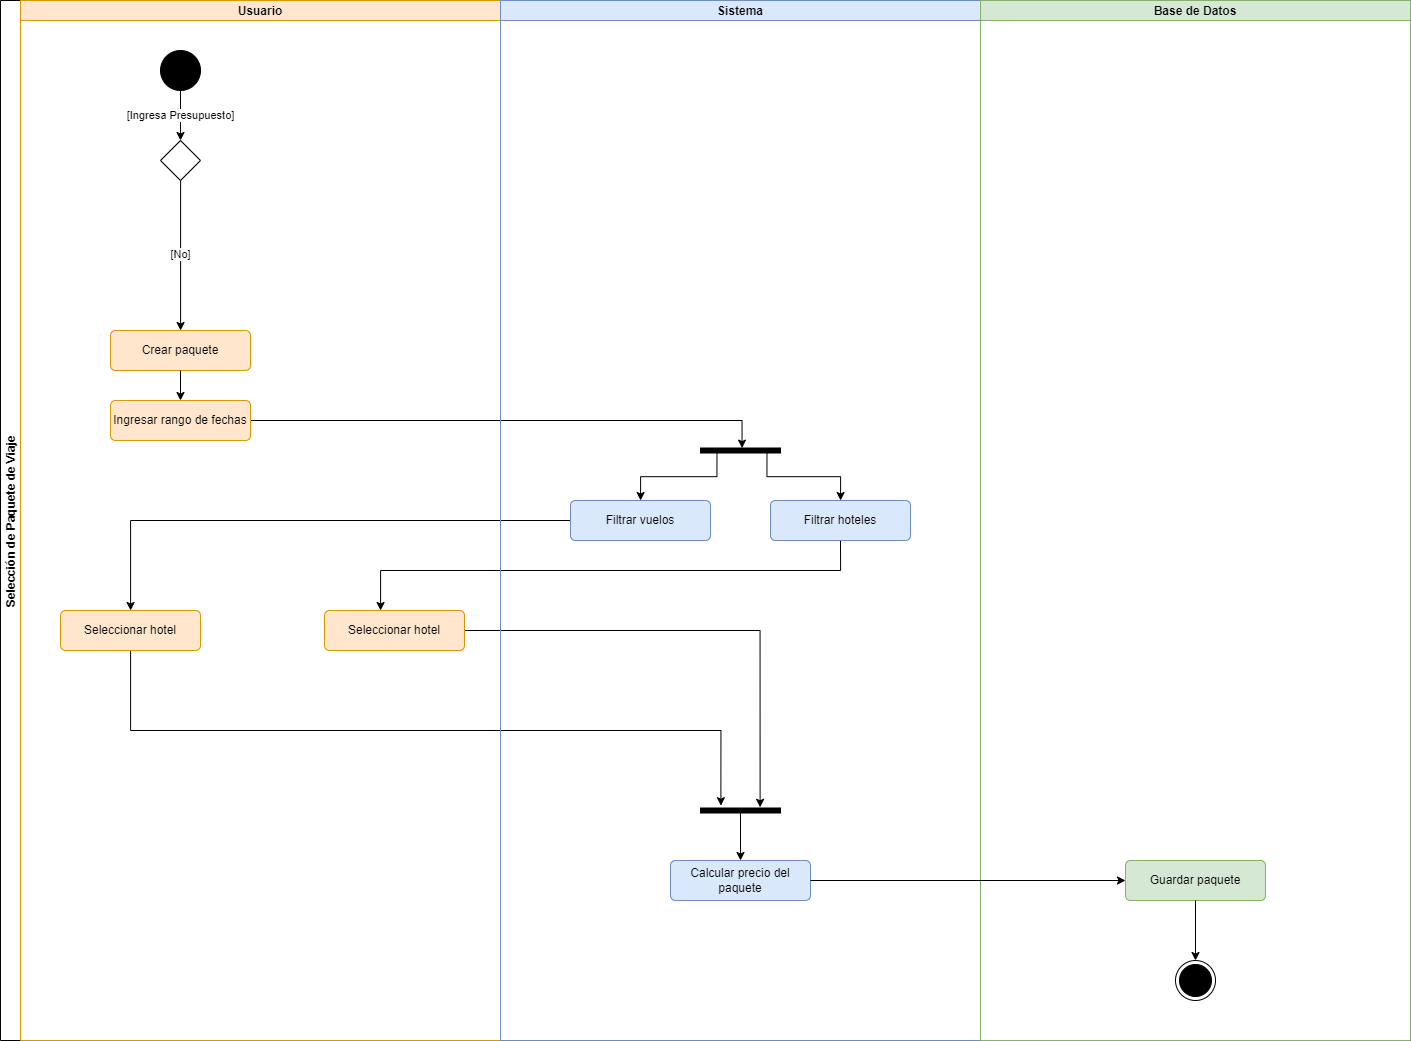

The diagram above was exported from draw.io. Its source (the exported page's mxGraphModel, read from the mxfile embedded in the PNG):
<mxGraphModel dx="1909" dy="949" grid="1" gridSize="10" guides="1" tooltips="1" connect="1" arrows="1" fold="1" page="1" pageScale="1" pageWidth="827" pageHeight="1169" math="0" shadow="0">
  <root>
    <mxCell id="0" />
    <mxCell id="1" parent="0" />
    <mxCell id="79Za56_wQcRk_p-WpnYq-55" value="Selección de Paquete de Viaje" style="swimlane;childLayout=stackLayout;resizeParent=1;resizeParentMax=0;startSize=20;horizontal=0;horizontalStack=1;" parent="1" vertex="1">
      <mxGeometry x="110" y="65" width="1410" height="1040" as="geometry" />
    </mxCell>
    <mxCell id="79Za56_wQcRk_p-WpnYq-61" style="edgeStyle=orthogonalEdgeStyle;rounded=0;orthogonalLoop=1;jettySize=auto;html=1;entryX=0.02;entryY=0.481;entryDx=0;entryDy=0;entryPerimeter=0;" parent="79Za56_wQcRk_p-WpnYq-55" source="79Za56_wQcRk_p-WpnYq-60" target="79Za56_wQcRk_p-WpnYq-4" edge="1">
      <mxGeometry relative="1" as="geometry" />
    </mxCell>
    <mxCell id="79Za56_wQcRk_p-WpnYq-66" style="edgeStyle=orthogonalEdgeStyle;rounded=0;orthogonalLoop=1;jettySize=auto;html=1;" parent="79Za56_wQcRk_p-WpnYq-55" source="79Za56_wQcRk_p-WpnYq-8" target="79Za56_wQcRk_p-WpnYq-65" edge="1">
      <mxGeometry relative="1" as="geometry" />
    </mxCell>
    <mxCell id="79Za56_wQcRk_p-WpnYq-12" style="edgeStyle=orthogonalEdgeStyle;rounded=0;orthogonalLoop=1;jettySize=auto;html=1;entryX=-0.46;entryY=0.745;entryDx=0;entryDy=0;entryPerimeter=0;" parent="79Za56_wQcRk_p-WpnYq-55" source="79Za56_wQcRk_p-WpnYq-65" target="79Za56_wQcRk_p-WpnYq-11" edge="1">
      <mxGeometry relative="1" as="geometry">
        <Array as="points">
          <mxPoint x="130" y="730" />
          <mxPoint x="720" y="730" />
        </Array>
      </mxGeometry>
    </mxCell>
    <mxCell id="79Za56_wQcRk_p-WpnYq-14" style="edgeStyle=orthogonalEdgeStyle;rounded=0;orthogonalLoop=1;jettySize=auto;html=1;entryX=-0.14;entryY=0.255;entryDx=0;entryDy=0;entryPerimeter=0;" parent="79Za56_wQcRk_p-WpnYq-55" source="79Za56_wQcRk_p-WpnYq-67" target="79Za56_wQcRk_p-WpnYq-11" edge="1">
      <mxGeometry relative="1" as="geometry">
        <mxPoint x="220" y="590" as="targetPoint" />
      </mxGeometry>
    </mxCell>
    <mxCell id="79Za56_wQcRk_p-WpnYq-68" style="edgeStyle=orthogonalEdgeStyle;rounded=0;orthogonalLoop=1;jettySize=auto;html=1;exitX=0.5;exitY=1;exitDx=0;exitDy=0;" parent="79Za56_wQcRk_p-WpnYq-55" source="79Za56_wQcRk_p-WpnYq-3" target="79Za56_wQcRk_p-WpnYq-67" edge="1">
      <mxGeometry relative="1" as="geometry">
        <Array as="points">
          <mxPoint x="840" y="570" />
          <mxPoint x="380" y="570" />
        </Array>
      </mxGeometry>
    </mxCell>
    <mxCell id="79Za56_wQcRk_p-WpnYq-56" value="Usuario" style="swimlane;startSize=20;fillColor=#ffe6cc;strokeColor=#d79b00;" parent="79Za56_wQcRk_p-WpnYq-55" vertex="1">
      <mxGeometry x="20" width="480" height="1040" as="geometry" />
    </mxCell>
    <mxCell id="79Za56_wQcRk_p-WpnYq-73" value="[Ingresa Presupuesto]" style="edgeStyle=orthogonalEdgeStyle;rounded=0;orthogonalLoop=1;jettySize=auto;html=1;" parent="79Za56_wQcRk_p-WpnYq-56" source="79Za56_wQcRk_p-WpnYq-1" target="79Za56_wQcRk_p-WpnYq-71" edge="1">
      <mxGeometry relative="1" as="geometry" />
    </mxCell>
    <mxCell id="79Za56_wQcRk_p-WpnYq-1" value="" style="ellipse;fillColor=strokeColor;html=1;" parent="79Za56_wQcRk_p-WpnYq-56" vertex="1">
      <mxGeometry x="140" y="50" width="40" height="40" as="geometry" />
    </mxCell>
    <mxCell id="79Za56_wQcRk_p-WpnYq-2" value="Crear paquete" style="html=1;align=center;verticalAlign=middle;rounded=1;absoluteArcSize=1;arcSize=10;dashed=0;whiteSpace=wrap;fillColor=#ffe6cc;strokeColor=#d79b00;" parent="79Za56_wQcRk_p-WpnYq-56" vertex="1">
      <mxGeometry x="90" y="330" width="140" height="40" as="geometry" />
    </mxCell>
    <mxCell id="79Za56_wQcRk_p-WpnYq-60" value="Ingresar rango de fechas" style="html=1;align=center;verticalAlign=middle;rounded=1;absoluteArcSize=1;arcSize=10;dashed=0;whiteSpace=wrap;fillColor=#ffe6cc;strokeColor=#d79b00;" parent="79Za56_wQcRk_p-WpnYq-56" vertex="1">
      <mxGeometry x="90" y="400" width="140" height="40" as="geometry" />
    </mxCell>
    <mxCell id="79Za56_wQcRk_p-WpnYq-5" style="rounded=0;orthogonalLoop=1;jettySize=auto;html=1;" parent="79Za56_wQcRk_p-WpnYq-56" source="79Za56_wQcRk_p-WpnYq-2" target="79Za56_wQcRk_p-WpnYq-60" edge="1">
      <mxGeometry relative="1" as="geometry" />
    </mxCell>
    <mxCell id="79Za56_wQcRk_p-WpnYq-65" value="Seleccionar hotel" style="html=1;align=center;verticalAlign=middle;rounded=1;absoluteArcSize=1;arcSize=10;dashed=0;whiteSpace=wrap;fillColor=#ffe6cc;strokeColor=#d79b00;" parent="79Za56_wQcRk_p-WpnYq-56" vertex="1">
      <mxGeometry x="40" y="610" width="140" height="40" as="geometry" />
    </mxCell>
    <mxCell id="79Za56_wQcRk_p-WpnYq-67" value="Seleccionar hotel" style="html=1;align=center;verticalAlign=middle;rounded=1;absoluteArcSize=1;arcSize=10;dashed=0;whiteSpace=wrap;fillColor=#ffe6cc;strokeColor=#d79b00;" parent="79Za56_wQcRk_p-WpnYq-56" vertex="1">
      <mxGeometry x="304" y="610" width="140" height="40" as="geometry" />
    </mxCell>
    <mxCell id="79Za56_wQcRk_p-WpnYq-74" value="[No]" style="edgeStyle=orthogonalEdgeStyle;rounded=0;orthogonalLoop=1;jettySize=auto;html=1;" parent="79Za56_wQcRk_p-WpnYq-56" source="79Za56_wQcRk_p-WpnYq-71" target="79Za56_wQcRk_p-WpnYq-2" edge="1">
      <mxGeometry relative="1" as="geometry">
        <Array as="points">
          <mxPoint x="160" y="250" />
          <mxPoint x="160" y="250" />
        </Array>
      </mxGeometry>
    </mxCell>
    <mxCell id="79Za56_wQcRk_p-WpnYq-71" value="" style="rhombus;" parent="79Za56_wQcRk_p-WpnYq-56" vertex="1">
      <mxGeometry x="140" y="140" width="40" height="40" as="geometry" />
    </mxCell>
    <mxCell id="79Za56_wQcRk_p-WpnYq-57" value="Sistema" style="swimlane;startSize=20;fillColor=#dae8fc;strokeColor=#6c8ebf;" parent="79Za56_wQcRk_p-WpnYq-55" vertex="1">
      <mxGeometry x="500" width="480" height="1040" as="geometry" />
    </mxCell>
    <mxCell id="79Za56_wQcRk_p-WpnYq-4" value="" style="html=1;points=[];perimeter=orthogonalPerimeter;fillColor=strokeColor;rotation=90;" parent="79Za56_wQcRk_p-WpnYq-57" vertex="1">
      <mxGeometry x="237.5" y="410" width="5" height="80" as="geometry" />
    </mxCell>
    <mxCell id="79Za56_wQcRk_p-WpnYq-3" value="Filtrar hoteles" style="html=1;align=center;verticalAlign=middle;rounded=1;absoluteArcSize=1;arcSize=10;dashed=0;whiteSpace=wrap;fillColor=#dae8fc;strokeColor=#6c8ebf;" parent="79Za56_wQcRk_p-WpnYq-57" vertex="1">
      <mxGeometry x="270" y="500" width="140" height="40" as="geometry" />
    </mxCell>
    <mxCell id="79Za56_wQcRk_p-WpnYq-7" style="edgeStyle=orthogonalEdgeStyle;rounded=0;orthogonalLoop=1;jettySize=auto;html=1;exitX=0.5;exitY=0.169;exitDx=0;exitDy=0;exitPerimeter=0;" parent="79Za56_wQcRk_p-WpnYq-57" source="79Za56_wQcRk_p-WpnYq-4" target="79Za56_wQcRk_p-WpnYq-3" edge="1">
      <mxGeometry relative="1" as="geometry">
        <mxPoint x="311.5" y="500" as="targetPoint" />
      </mxGeometry>
    </mxCell>
    <mxCell id="79Za56_wQcRk_p-WpnYq-8" value="Filtrar vuelos" style="html=1;align=center;verticalAlign=middle;rounded=1;absoluteArcSize=1;arcSize=10;dashed=0;whiteSpace=wrap;fillColor=#dae8fc;strokeColor=#6c8ebf;" parent="79Za56_wQcRk_p-WpnYq-57" vertex="1">
      <mxGeometry x="70" y="500" width="140" height="40" as="geometry" />
    </mxCell>
    <mxCell id="79Za56_wQcRk_p-WpnYq-9" style="edgeStyle=orthogonalEdgeStyle;rounded=0;orthogonalLoop=1;jettySize=auto;html=1;exitX=0.42;exitY=0.794;exitDx=0;exitDy=0;exitPerimeter=0;" parent="79Za56_wQcRk_p-WpnYq-57" source="79Za56_wQcRk_p-WpnYq-4" target="79Za56_wQcRk_p-WpnYq-8" edge="1">
      <mxGeometry relative="1" as="geometry" />
    </mxCell>
    <mxCell id="79Za56_wQcRk_p-WpnYq-11" value="" style="html=1;points=[];perimeter=orthogonalPerimeter;fillColor=strokeColor;rotation=90;" parent="79Za56_wQcRk_p-WpnYq-57" vertex="1">
      <mxGeometry x="237.5" y="770" width="5" height="80" as="geometry" />
    </mxCell>
    <mxCell id="79Za56_wQcRk_p-WpnYq-15" value="Calcular precio del paquete" style="html=1;align=center;verticalAlign=middle;rounded=1;absoluteArcSize=1;arcSize=10;dashed=0;whiteSpace=wrap;fillColor=#dae8fc;strokeColor=#6c8ebf;" parent="79Za56_wQcRk_p-WpnYq-57" vertex="1">
      <mxGeometry x="170" y="860" width="140" height="40" as="geometry" />
    </mxCell>
    <mxCell id="79Za56_wQcRk_p-WpnYq-16" style="edgeStyle=orthogonalEdgeStyle;rounded=0;orthogonalLoop=1;jettySize=auto;html=1;" parent="79Za56_wQcRk_p-WpnYq-57" source="79Za56_wQcRk_p-WpnYq-11" target="79Za56_wQcRk_p-WpnYq-15" edge="1">
      <mxGeometry relative="1" as="geometry" />
    </mxCell>
    <mxCell id="79Za56_wQcRk_p-WpnYq-58" value="Base de Datos" style="swimlane;startSize=20;fillColor=#d5e8d4;strokeColor=#82b366;" parent="79Za56_wQcRk_p-WpnYq-55" vertex="1">
      <mxGeometry x="980" width="430" height="1040" as="geometry" />
    </mxCell>
    <mxCell id="79Za56_wQcRk_p-WpnYq-17" value="Guardar paquete" style="html=1;align=center;verticalAlign=middle;rounded=1;absoluteArcSize=1;arcSize=10;dashed=0;whiteSpace=wrap;fillColor=#d5e8d4;strokeColor=#82b366;" parent="79Za56_wQcRk_p-WpnYq-58" vertex="1">
      <mxGeometry x="145" y="860" width="140" height="40" as="geometry" />
    </mxCell>
    <mxCell id="79Za56_wQcRk_p-WpnYq-63" value="" style="ellipse;html=1;shape=endState;fillColor=strokeColor;" parent="79Za56_wQcRk_p-WpnYq-58" vertex="1">
      <mxGeometry x="195" y="960" width="40" height="40" as="geometry" />
    </mxCell>
    <mxCell id="79Za56_wQcRk_p-WpnYq-64" style="edgeStyle=orthogonalEdgeStyle;rounded=0;orthogonalLoop=1;jettySize=auto;html=1;" parent="79Za56_wQcRk_p-WpnYq-58" source="79Za56_wQcRk_p-WpnYq-17" target="79Za56_wQcRk_p-WpnYq-63" edge="1">
      <mxGeometry relative="1" as="geometry" />
    </mxCell>
    <mxCell id="79Za56_wQcRk_p-WpnYq-18" style="edgeStyle=orthogonalEdgeStyle;rounded=0;orthogonalLoop=1;jettySize=auto;html=1;" parent="79Za56_wQcRk_p-WpnYq-55" source="79Za56_wQcRk_p-WpnYq-15" target="79Za56_wQcRk_p-WpnYq-17" edge="1">
      <mxGeometry relative="1" as="geometry" />
    </mxCell>
  </root>
</mxGraphModel>